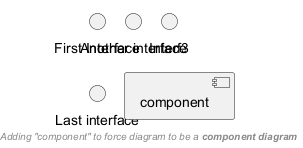

The diagram above was rendered by PlantUML. Its source (embedded in the PNG):
@startuml
() "First Interface"
() "Another interface" as Interf2
interface Interf3
interface "Last interface" as Interf4
[component]
footer //Adding "component" to force diagram to be a **component diagram**//
@enduml